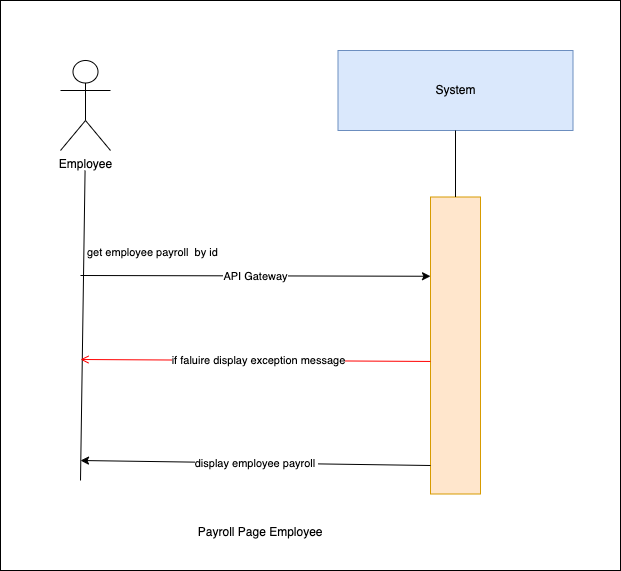

The diagram above was exported from draw.io. Its source (the exported page's mxGraphModel, read from the mxfile embedded in the PNG):
<mxGraphModel dx="1030" dy="500" grid="1" gridSize="10" guides="1" tooltips="1" connect="1" arrows="1" fold="1" page="1" pageScale="1" pageWidth="850" pageHeight="1100" background="#ffffff" math="0" shadow="0">
  <root>
    <mxCell id="0" />
    <mxCell id="1" parent="0" />
    <mxCell id="9" value="" style="whiteSpace=wrap;html=1;" vertex="1" parent="1">
      <mxGeometry x="150" y="240" width="620" height="570" as="geometry" />
    </mxCell>
    <mxCell id="0XNInrx-Nnn9Z4QuyvJh-1" value="System" style="rounded=0;whiteSpace=wrap;html=1;fillColor=#dae8fc;strokeColor=#6c8ebf;" parent="1" vertex="1">
      <mxGeometry x="487.5" y="290" width="235" height="80" as="geometry" />
    </mxCell>
    <mxCell id="0XNInrx-Nnn9Z4QuyvJh-2" value="" style="rounded=0;whiteSpace=wrap;html=1;fillColor=#ffe6cc;strokeColor=#d79b00;" parent="1" vertex="1">
      <mxGeometry x="580" y="436.5" width="50" height="297" as="geometry" />
    </mxCell>
    <mxCell id="0XNInrx-Nnn9Z4QuyvJh-3" value="" style="endArrow=none;html=1;rounded=0;entryX=0.5;entryY=1;entryDx=0;entryDy=0;exitX=0.5;exitY=0;exitDx=0;exitDy=0;" parent="1" source="0XNInrx-Nnn9Z4QuyvJh-2" target="0XNInrx-Nnn9Z4QuyvJh-1" edge="1">
      <mxGeometry width="50" height="50" relative="1" as="geometry">
        <mxPoint x="439" y="780" as="sourcePoint" />
        <mxPoint x="489" y="730" as="targetPoint" />
      </mxGeometry>
    </mxCell>
    <mxCell id="0XNInrx-Nnn9Z4QuyvJh-4" value="" style="endArrow=classic;html=1;rounded=0;entryX=0;entryY=0.25;entryDx=0;entryDy=0;" parent="1" edge="1">
      <mxGeometry relative="1" as="geometry">
        <mxPoint x="230" y="515" as="sourcePoint" />
        <mxPoint x="580" y="515.75" as="targetPoint" />
        <Array as="points" />
      </mxGeometry>
    </mxCell>
    <mxCell id="0XNInrx-Nnn9Z4QuyvJh-5" value="API Gateway" style="edgeLabel;resizable=0;html=1;;align=center;verticalAlign=middle;" parent="0XNInrx-Nnn9Z4QuyvJh-4" connectable="0" vertex="1">
      <mxGeometry relative="1" as="geometry" />
    </mxCell>
    <mxCell id="0XNInrx-Nnn9Z4QuyvJh-6" value="" style="endArrow=none;html=1;rounded=0;entryX=0.462;entryY=1;entryDx=0;entryDy=0;entryPerimeter=0;" parent="1" edge="1">
      <mxGeometry width="50" height="50" relative="1" as="geometry">
        <mxPoint x="230" y="720" as="sourcePoint" />
        <mxPoint x="234.57000000000016" y="410" as="targetPoint" />
      </mxGeometry>
    </mxCell>
    <mxCell id="0XNInrx-Nnn9Z4QuyvJh-7" value="Employee" style="shape=umlActor;verticalLabelPosition=bottom;verticalAlign=top;html=1;outlineConnect=0;" parent="1" vertex="1">
      <mxGeometry x="210" y="300" width="50" height="90" as="geometry" />
    </mxCell>
    <mxCell id="0XNInrx-Nnn9Z4QuyvJh-8" value="&amp;nbsp;Payroll Page Employee" style="text;html=1;align=center;verticalAlign=middle;resizable=0;points=[];autosize=1;strokeColor=none;fillColor=none;" parent="1" vertex="1">
      <mxGeometry x="332.5" y="757" width="150" height="30" as="geometry" />
    </mxCell>
    <mxCell id="0XNInrx-Nnn9Z4QuyvJh-9" value="" style="endArrow=classic;html=1;rounded=0;" parent="1" edge="1">
      <mxGeometry relative="1" as="geometry">
        <mxPoint x="580" y="705" as="sourcePoint" />
        <mxPoint x="230" y="700" as="targetPoint" />
        <Array as="points" />
      </mxGeometry>
    </mxCell>
    <mxCell id="0XNInrx-Nnn9Z4QuyvJh-10" value="display employee payroll&amp;nbsp;" style="edgeLabel;resizable=0;html=1;;align=center;verticalAlign=middle;" parent="0XNInrx-Nnn9Z4QuyvJh-9" connectable="0" vertex="1">
      <mxGeometry relative="1" as="geometry" />
    </mxCell>
    <mxCell id="4" value="get employee payroll&amp;nbsp; by id" style="edgeLabel;resizable=0;html=1;;align=left;verticalAlign=bottom;" parent="1" connectable="0" vertex="1">
      <mxGeometry x="235" y="500" as="geometry" />
    </mxCell>
    <mxCell id="7" value="" style="endArrow=open;strokeColor=#FF0000;endFill=1;rounded=0;exitX=0;exitY=0.382;exitDx=0;exitDy=0;exitPerimeter=0;" parent="1" edge="1">
      <mxGeometry relative="1" as="geometry">
        <mxPoint x="580" y="600.954" as="sourcePoint" />
        <mxPoint x="230" y="599" as="targetPoint" />
        <Array as="points" />
      </mxGeometry>
    </mxCell>
    <mxCell id="8" value="if faluire display&amp;nbsp;exception message" style="edgeLabel;html=1;align=center;verticalAlign=middle;resizable=0;points=[];" parent="7" vertex="1" connectable="0">
      <mxGeometry x="-0.0067" relative="1" as="geometry">
        <mxPoint x="1" as="offset" />
      </mxGeometry>
    </mxCell>
  </root>
</mxGraphModel>